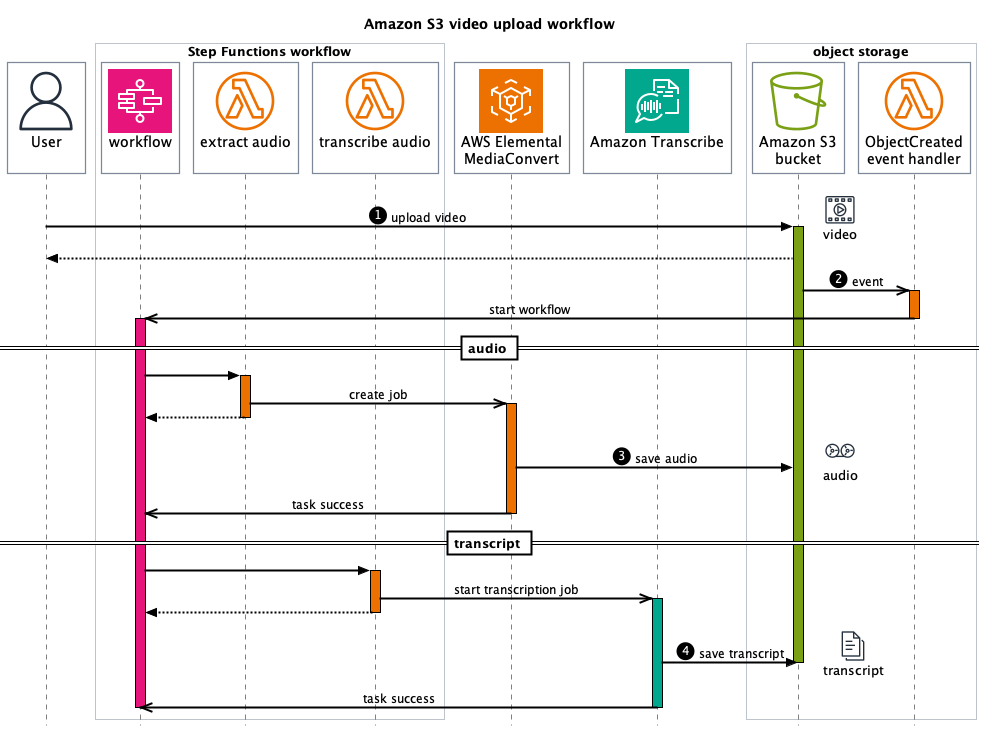

The diagram above was rendered by PlantUML. Its source (embedded in the PNG):
@startuml
'Copyright 2019 Amazon.com, Inc. or its affiliates. All Rights Reserved.
'SPDX-License-Identifier: MIT (For details, see https://github.com/awslabs/aws-icons-for-plantuml/blob/master/LICENSE)

title Amazon S3 video upload workflow

' Uncomment the line below for "dark mode" styling
'!$AWS_DARK = true

!define AWSPuml https://raw.githubusercontent.com/awslabs/aws-icons-for-plantuml/v16.0/dist
!include AWSPuml/AWSCommon.puml
!include AWSPuml/AWSExperimental.puml
!include AWSPuml/ApplicationIntegration/StepFunctions.puml
!include AWSPuml/Groups/all.puml
!include AWSPuml/Compute/LambdaLambdaFunction.puml
!include AWSPuml/General/Documents.puml
!include AWSPuml/General/Multimedia.puml
!include AWSPuml/General/Tapestorage.puml
!include AWSPuml/General/User.puml
!include AWSPuml/MediaServices/ElementalMediaConvert.puml
!include AWSPuml/MachineLearning/Transcribe.puml
!include AWSPuml/Storage/SimpleStorageServiceBucket.puml

'Hide the bottom boxes / Use filled triangle arrowheads
hide footbox
skinparam style strictuml
skinparam MaxMessageSize 200

participant "$UserIMG()\nUser\n" as user
box Step Functions workflow
participant "$StepFunctionsIMG()\nworkflow\n" as sfw
participant "$LambdaLambdaFunctionIMG()\nextract audio\n" as sfw1
participant "$LambdaLambdaFunctionIMG()\ntranscribe audio\n" as sfw2
end box

participant "$ElementalMediaConvertIMG()\nAWS Elemental\nMediaConvert" as mediaconvert
participant "$TranscribeIMG()\nAmazon Transcribe\n" as transcribe
box object storage
participant "$SimpleStorageServiceBucketIMG()\nAmazon S3\nbucket" as s3
participant "$LambdaLambdaFunctionIMG()\nObjectCreated\nevent handler" as e1
end box

user -> s3++ $AWSColor(Storage): <$Callout_1> upload video 
$AWSIconRight(Multimedia, video)
user <-- s3:
s3 ->> e1++ $AWSColor(Compute): <$Callout_2> event
e1 ->> sfw--: start workflow
activate sfw $AWSColor(ApplicationIntegration)

== audio ==

sfw -> sfw1++ $AWSColor(Compute):
sfw1 ->> mediaconvert: create job
activate mediaconvert $AWSColor(MediaServices)
sfw <-- sfw1--:
mediaconvert -> s3: <$Callout_3> save audio
$AWSIconRight(Tapestorage, audio)
sfw <<- mediaconvert--:  task success

== transcript ==

sfw -> sfw2++ $AWSColor(Compute):
sfw2 ->> transcribe: start transcription job
activate transcribe $AWSColor(MachineLearning)
sfw <-- sfw2--:
transcribe -> s3: <$Callout_4> save transcript
$AWSIconRight(Documents, transcript)
deactivate s3
sfw <<- transcribe--: task success
deactivate sfw
@enduml